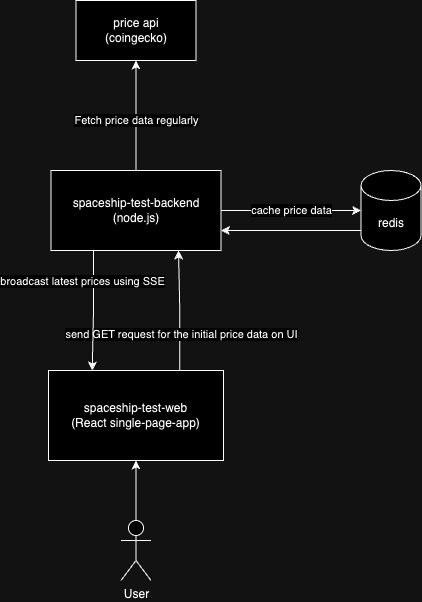

The diagram above was exported from draw.io. Its source (the exported page's mxGraphModel, read from the mxfile embedded in the PNG):
<mxGraphModel dx="1769" dy="977" grid="1" gridSize="10" guides="1" tooltips="1" connect="1" arrows="1" fold="1" page="1" pageScale="1" pageWidth="583" pageHeight="827" math="0" shadow="0">
  <root>
    <mxCell id="0" />
    <mxCell id="1" parent="0" />
    <mxCell id="Ksf9aFfGDUjbb9nYFMnN-5" style="edgeStyle=orthogonalEdgeStyle;rounded=0;orthogonalLoop=1;jettySize=auto;html=1;entryX=0.5;entryY=1;entryDx=0;entryDy=0;" edge="1" parent="1" source="Ksf9aFfGDUjbb9nYFMnN-1" target="Ksf9aFfGDUjbb9nYFMnN-4">
      <mxGeometry relative="1" as="geometry" />
    </mxCell>
    <mxCell id="Ksf9aFfGDUjbb9nYFMnN-1" value="User" style="shape=umlActor;verticalLabelPosition=bottom;verticalAlign=top;html=1;outlineConnect=0;" vertex="1" parent="1">
      <mxGeometry x="212.5" y="610" width="30" height="60" as="geometry" />
    </mxCell>
    <mxCell id="Ksf9aFfGDUjbb9nYFMnN-17" style="edgeStyle=orthogonalEdgeStyle;rounded=0;orthogonalLoop=1;jettySize=auto;html=1;exitX=0.75;exitY=0;exitDx=0;exitDy=0;entryX=0.75;entryY=1;entryDx=0;entryDy=0;" edge="1" parent="1" source="Ksf9aFfGDUjbb9nYFMnN-4" target="Ksf9aFfGDUjbb9nYFMnN-6">
      <mxGeometry relative="1" as="geometry" />
    </mxCell>
    <mxCell id="Ksf9aFfGDUjbb9nYFMnN-18" value="send GET request for the initial price data on UI" style="edgeLabel;html=1;align=center;verticalAlign=middle;resizable=0;points=[];" vertex="1" connectable="0" parent="Ksf9aFfGDUjbb9nYFMnN-17">
      <mxGeometry x="-0.39" y="4" relative="1" as="geometry">
        <mxPoint x="5" as="offset" />
      </mxGeometry>
    </mxCell>
    <mxCell id="Ksf9aFfGDUjbb9nYFMnN-4" value="spaceship-test-web&lt;br&gt;(React single-page-app)" style="rounded=0;whiteSpace=wrap;html=1;" vertex="1" parent="1">
      <mxGeometry x="140" y="460" width="175" height="90" as="geometry" />
    </mxCell>
    <mxCell id="Ksf9aFfGDUjbb9nYFMnN-8" style="edgeStyle=orthogonalEdgeStyle;rounded=0;orthogonalLoop=1;jettySize=auto;html=1;exitX=0.5;exitY=0;exitDx=0;exitDy=0;entryX=0.5;entryY=1;entryDx=0;entryDy=0;" edge="1" parent="1" source="Ksf9aFfGDUjbb9nYFMnN-6" target="Ksf9aFfGDUjbb9nYFMnN-7">
      <mxGeometry relative="1" as="geometry" />
    </mxCell>
    <mxCell id="Ksf9aFfGDUjbb9nYFMnN-9" value="Fetch price data regularly" style="edgeLabel;html=1;align=center;verticalAlign=middle;resizable=0;points=[];" vertex="1" connectable="0" parent="Ksf9aFfGDUjbb9nYFMnN-8">
      <mxGeometry x="0.2571" y="-1" relative="1" as="geometry">
        <mxPoint x="-1" y="18" as="offset" />
      </mxGeometry>
    </mxCell>
    <mxCell id="Ksf9aFfGDUjbb9nYFMnN-11" value="cache price data" style="edgeStyle=orthogonalEdgeStyle;rounded=0;orthogonalLoop=1;jettySize=auto;html=1;" edge="1" parent="1" source="Ksf9aFfGDUjbb9nYFMnN-6" target="Ksf9aFfGDUjbb9nYFMnN-10">
      <mxGeometry relative="1" as="geometry" />
    </mxCell>
    <mxCell id="Ksf9aFfGDUjbb9nYFMnN-15" style="edgeStyle=orthogonalEdgeStyle;rounded=0;orthogonalLoop=1;jettySize=auto;html=1;exitX=0.25;exitY=1;exitDx=0;exitDy=0;entryX=0.25;entryY=0;entryDx=0;entryDy=0;" edge="1" parent="1" source="Ksf9aFfGDUjbb9nYFMnN-6" target="Ksf9aFfGDUjbb9nYFMnN-4">
      <mxGeometry relative="1" as="geometry" />
    </mxCell>
    <mxCell id="Ksf9aFfGDUjbb9nYFMnN-16" value="broadcast latest prices using SSE" style="edgeLabel;html=1;align=center;verticalAlign=middle;resizable=0;points=[];" vertex="1" connectable="0" parent="Ksf9aFfGDUjbb9nYFMnN-15">
      <mxGeometry x="-0.1254" relative="1" as="geometry">
        <mxPoint x="-12" y="-23" as="offset" />
      </mxGeometry>
    </mxCell>
    <mxCell id="Ksf9aFfGDUjbb9nYFMnN-6" value="spaceship-test-backend&lt;br&gt;(node.js)" style="rounded=0;whiteSpace=wrap;html=1;" vertex="1" parent="1">
      <mxGeometry x="142.5" y="260" width="170" height="80" as="geometry" />
    </mxCell>
    <mxCell id="Ksf9aFfGDUjbb9nYFMnN-7" value="price api&lt;br&gt;(coingecko)" style="rounded=0;whiteSpace=wrap;html=1;" vertex="1" parent="1">
      <mxGeometry x="167.5" y="90" width="120" height="60" as="geometry" />
    </mxCell>
    <mxCell id="Ksf9aFfGDUjbb9nYFMnN-13" style="edgeStyle=orthogonalEdgeStyle;rounded=0;orthogonalLoop=1;jettySize=auto;html=1;exitX=0;exitY=0;exitDx=0;exitDy=52.5;exitPerimeter=0;entryX=1;entryY=0.75;entryDx=0;entryDy=0;" edge="1" parent="1" source="Ksf9aFfGDUjbb9nYFMnN-10" target="Ksf9aFfGDUjbb9nYFMnN-6">
      <mxGeometry relative="1" as="geometry">
        <Array as="points">
          <mxPoint x="452.5" y="320" />
        </Array>
      </mxGeometry>
    </mxCell>
    <mxCell id="Ksf9aFfGDUjbb9nYFMnN-10" value="redis" style="shape=cylinder3;whiteSpace=wrap;html=1;boundedLbl=1;backgroundOutline=1;size=15;" vertex="1" parent="1">
      <mxGeometry x="452.5" y="260" width="60" height="80" as="geometry" />
    </mxCell>
  </root>
</mxGraphModel>